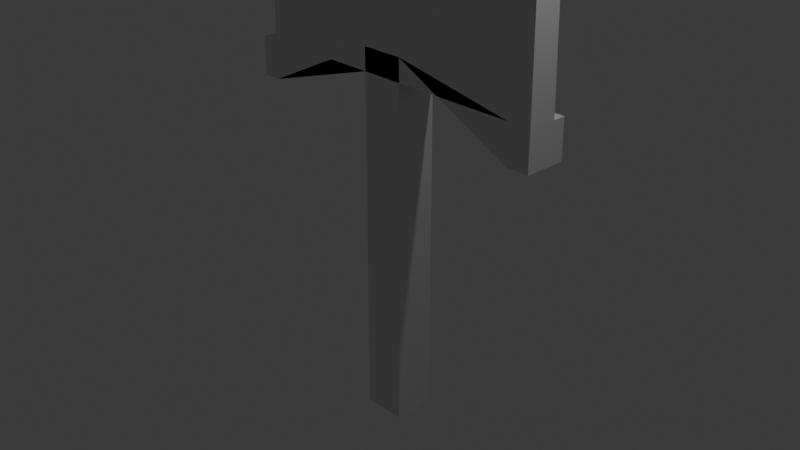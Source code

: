 # Source: sword_.blend  (saved by Blender 5.2.44; exported with 4.5.12 LTS)
import bpy
from mathutils import Matrix  # noqa: F401  (used for matrix-valued properties, if any)

bpy.ops.wm.read_factory_settings(use_empty=True)
scene = bpy.context.scene
scene.name = 'Scene'

# ---- collections
col_collection = bpy.data.collections.new('Collection'); scene.collection.children.link(col_collection)

# ---- materials (node trees are filled in below, after node groups)
mat_material = bpy.data.materials.new('Material')
mat_material.alpha_threshold = 0.0
mat_material.use_backface_culling_lightprobe_volume = False
mat_material.roughness = 0.5
mat_material.line_color = (0.0, 0.0, 0.0, 1.0)

# ---- material node trees
mat_material.use_nodes = True; mat_material.node_tree.nodes.clear()
_N = mat_material.node_tree.nodes; _L = mat_material.node_tree.links
n0 = _N.new('ShaderNodeOutputMaterial'); n0.name = 'Material Output'; n0.location = (200, 100)
n1 = _N.new('ShaderNodeBsdfPrincipled'); n1.name = 'Principled BSDF'; n1.location = (-200, 100)
n1.inputs[1].default_value = 1.0
n1.inputs[10].default_value = 0.005
_L.new(n1.outputs[0], n0.inputs[0])
n0.is_active_output = True

# ---- world
world_world = bpy.data.worlds.new('World'); scene.world = world_world
world_world.use_nodes = True; world_world.node_tree.nodes.clear()
_N = world_world.node_tree.nodes; _L = world_world.node_tree.links
n0 = _N.new('ShaderNodeOutputWorld'); n0.name = 'World Output'; n0.location = (200, 100)
n1 = _N.new('ShaderNodeBackground'); n1.name = 'Background'; n1.location = (-200, 100)
n1.inputs[0].default_value = (0.05088, 0.05088, 0.05088, 1.0)
_L.new(n1.outputs[0], n0.inputs[0])
n0.is_active_output = True
world_world.color = (0.05088, 0.05088, 0.05088)
world_world.sun_shadow_jitter_overblur = 0.0

# ---- cameras
cam_camera = bpy.data.cameras.new('Camera')
cam_camera.clip_end = 100.0
cam_camera.ortho_scale = 7.314

# ---- lights
light_light = bpy.data.lights.new('Light', 'POINT')
light_light.energy = 1000.0
light_light.shadow_soft_size = 0.1

# ---- meshes
me_cube = bpy.data.meshes.new('Cube')
me_cube.from_pydata([(1.0, 1.0, 1.0), (1.0, 1.0, -1.43), (1.0, -1.0, 1.0), (1.0, -1.0, -1.43), (-1.0, 1.0, 1.0), (-1.0, 1.0, -1.43), (-1.0, -1.0, 1.0), (-1.0, -1.0, -1.43), (1.0, 1.0, 1.157), (-1.0, -1.0, 1.157), (1.0, -1.0, 1.157), (-1.0, 1.0, 1.157), (7.832, 1.0, 1.0), (7.832, -1.0, 1.0), (7.832, 1.0, 0.7273), (7.832, -1.0, 0.7273), (-7.766, -1.0, 0.7273), (-7.766, -1.0, 1.0), (-7.766, 1.0, 1.0), (-7.766, 1.0, 0.7273), (-1.0, 0.4545, -1.43), (1.0, 0.2919, 9.866), (-1.0, 0.2919, 9.866), (1.0, 0.4545, -1.43), (1.0, 0.4545, 1.157), (-1.0, 0.4545, 1.157), (7.832, 0.3938, 1.0), (7.832, 0.4545, 0.7273), (-7.766, 0.3702, 1.0), (-7.766, 0.4545, 0.7273), (-1.0, -0.3333, -1.43), (1.0, -0.1707, 9.866), (1.0, -0.3333, 1.157), (7.832, -0.2726, 1.0), (7.832, -0.3333, 0.7273), (-1.0, -0.1707, 9.866), (1.0, -0.3333, -1.43), (-1.0, -0.3333, 1.157), (-7.766, -0.249, 1.0), (-7.766, -0.3333, 0.7273), (-6.928, 1.0, 1.0), (-6.928, -1.0, 1.0), (-6.928, -1.0, 0.7273), (-6.928, 1.0, 0.7273), (-6.928, 0.4545, 0.7273), (-6.928, 0.3702, 8.235), (-6.928, -0.249, 8.235), (-6.928, -0.3333, 0.7273), (6.781, -1.0, 1.0), (6.781, 1.0, 1.0), (6.781, -1.0, 0.7273), (6.781, 1.0, 0.7273), (6.781, 0.4545, 0.7273), (6.781, 0.3938, 8.235), (6.781, -0.3333, 0.7273), (6.781, -0.2726, 8.235), (0.0, 1.0, -1.43), (0.0, -1.0, 1.0), (0.0, -1.0, -1.43), (0.0, 1.0, 1.0), (0.0, 1.0, 1.157), (0.0, -1.0, 1.157), (0.0, 0.4545, -1.43), (0.0, 0.2919, 9.866), (0.0, -0.3333, -1.43), (0.0, -0.1707, 9.866), (-0.03485, -0.1707, 10.07), (-0.03485, 0.2919, 10.07), (0.0, 0.2919, 10.07), (0.03485, 0.2919, 10.07), (0.03485, -0.1707, 10.07), (0.0, -0.1707, 10.07)], [], [(65, 35, 6, 57), (61, 57, 6, 9), (45, 40, 18, 28), (64, 36, 3, 58), (55, 48, 13, 33), (60, 59, 0, 8), (56, 60, 8, 1), (36, 32, 10, 3), (20, 25, 11, 5), (58, 61, 9, 7), (34, 33, 13, 15), (48, 50, 15, 13), (51, 49, 12, 14), (52, 51, 14, 27), (29, 28, 18, 19), (47, 42, 16, 39), (42, 41, 17, 16), (40, 43, 19, 18), (43, 44, 29, 19), (39, 38, 28, 29), (54, 52, 27, 34), (14, 12, 26, 27), (30, 37, 25, 20), (1, 8, 24, 23), (49, 53, 26, 12), (56, 1, 23, 62), (46, 45, 28, 38), (59, 4, 22, 63), (41, 46, 38, 17), (7, 9, 37, 30), (50, 54, 34, 15), (16, 17, 38, 39), (44, 47, 39, 29), (27, 26, 33, 34), (23, 24, 32, 36), (53, 55, 33, 26), (62, 23, 36, 64), (21, 63, 68, 69), (25, 37, 47, 44), (6, 35, 46, 41), (35, 22, 45, 46), (11, 25, 44, 43), (4, 11, 43, 40), (9, 6, 41, 42), (37, 9, 42, 47), (22, 4, 40, 45), (21, 31, 55, 53), (10, 32, 54, 50), (0, 21, 53, 49), (32, 24, 52, 54), (24, 8, 51, 52), (8, 0, 49, 51), (2, 10, 50, 48), (31, 2, 48, 55), (31, 21, 69, 70), (20, 62, 64, 30), (0, 59, 63, 21), (5, 56, 62, 20), (3, 10, 61, 58), (5, 11, 60, 56), (11, 4, 59, 60), (30, 64, 58, 7), (10, 2, 57, 61), (31, 65, 57, 2), (68, 67, 66, 71), (69, 68, 71, 70), (65, 31, 70, 71), (35, 65, 71, 66), (63, 22, 67, 68), (22, 35, 66, 67)])
_uv = me_cube.uv_layers.new(name='UVMap')
_uv.uv.foreach_set('vector', [0.75, 0.6667, 0.875, 0.6667, 0.875, 0.75, 0.75, 0.75, 0.5909, 0.875, 0.625, 0.875, 0.625, 1.0, 0.5909, 1.0, 0.875, 0.5682, 0.875, 0.5, 0.875, 0.5, 0.875, 0.5682, 0.25, 0.6667, 0.375, 0.6667, 0.375, 0.75, 0.25, 0.75, 0.625, 0.6667, 0.625, 0.75, 0.625, 0.75, 0.625, 0.6667, 0.5909, 0.375, 0.625, 0.375, 0.625, 0.5, 0.5909, 0.5, 0.375, 0.375, 0.5909, 0.375, 0.5909, 0.5, 0.375, 0.5, 0.375, 0.6667, 0.5909, 0.6667, 0.5909, 0.75, 0.375, 0.75, 0.375, 0.1818, 0.5909, 0.1818, 0.5909, 0.25, 0.375, 0.25, 0.375, 0.875, 0.5909, 0.875, 0.5909, 1.0, 0.375, 1.0, 0.5909, 0.6667, 0.625, 0.6667, 0.625, 0.75, 0.5909, 0.75, 0.625, 0.75, 0.5909, 0.75, 0.5909, 0.75, 0.625, 0.75, 0.5909, 0.5, 0.625, 0.5, 0.625, 0.5, 0.5909, 0.5, 0.5909, 0.5682, 0.5909, 0.5, 0.5909, 0.5, 0.5909, 0.5682, 0.5909, 0.1818, 0.625, 0.1818, 0.625, 0.25, 0.5909, 0.25, 0.5909, 0.08333, 0.5909, 0.0, 0.5909, 0.0, 0.5909, 0.08333, 0.5909, 1.0, 0.625, 1.0, 0.625, 1.0, 0.5909, 1.0, 0.625, 0.25, 0.5909, 0.25, 0.5909, 0.25, 0.625, 0.25, 0.5909, 0.25, 0.5909, 0.1818, 0.5909, 0.1818, 0.5909, 0.25, 0.5909, 0.08333, 0.625, 0.08333, 0.625, 0.1818, 0.5909, 0.1818, 0.5909, 0.6667, 0.5909, 0.5682, 0.5909, 0.5682, 0.5909, 0.6667, 0.5909, 0.5, 0.625, 0.5, 0.625, 0.5682, 0.5909, 0.5682, 0.375, 0.08333, 0.5909, 0.08333, 0.5909, 0.1818, 0.375, 0.1818, 0.375, 0.5, 0.5909, 0.5, 0.5909, 0.5682, 0.375, 0.5682, 0.625, 0.5, 0.625, 0.5682, 0.625, 0.5682, 0.625, 0.5, 0.25, 0.5, 0.375, 0.5, 0.375, 0.5682, 0.25, 0.5682, 0.875, 0.6667, 0.875, 0.5682, 0.875, 0.5682, 0.875, 0.6667, 0.75, 0.5, 0.875, 0.5, 0.875, 0.5682, 0.75, 0.5682, 0.875, 0.75, 0.875, 0.6667, 0.875, 0.6667, 0.875, 0.75, 0.375, 0.0, 0.5909, 0.0, 0.5909, 0.08333, 0.375, 0.08333, 0.5909, 0.75, 0.5909, 0.6667, 0.5909, 0.6667, 0.5909, 0.75, 0.5909, 0.0, 0.625, 0.0, 0.625, 0.08333, 0.5909, 0.08333, 0.5909, 0.1818, 0.5909, 0.08333, 0.5909, 0.08333, 0.5909, 0.1818, 0.5909, 0.5682, 0.625, 0.5682, 0.625, 0.6667, 0.5909, 0.6667, 0.375, 0.5682, 0.5909, 0.5682, 0.5909, 0.6667, 0.375, 0.6667, 0.625, 0.5682, 0.625, 0.6667, 0.625, 0.6667, 0.625, 0.5682, 0.25, 0.5682, 0.375, 0.5682, 0.375, 0.6667, 0.25, 0.6667, 0.625, 0.5682, 0.75, 0.5682, 0.75, 0.5682, 0.625, 0.5682, 0.5909, 0.1818, 0.5909, 0.08333, 0.5909, 0.08333, 0.5909, 0.1818, 0.875, 0.75, 0.875, 0.6667, 0.875, 0.6667, 0.875, 0.75, 0.875, 0.6667, 0.875, 0.5682, 0.875, 0.5682, 0.875, 0.6667, 0.5909, 0.25, 0.5909, 0.1818, 0.5909, 0.1818, 0.5909, 0.25, 0.625, 0.25, 0.5909, 0.25, 0.5909, 0.25, 0.625, 0.25, 0.5909, 1.0, 0.625, 1.0, 0.625, 1.0, 0.5909, 1.0, 0.5909, 0.08333, 0.5909, 0.0, 0.5909, 0.0, 0.5909, 0.08333, 0.875, 0.5682, 0.875, 0.5, 0.875, 0.5, 0.875, 0.5682, 0.625, 0.5682, 0.625, 0.6667, 0.625, 0.6667, 0.625, 0.5682, 0.5909, 0.75, 0.5909, 0.6667, 0.5909, 0.6667, 0.5909, 0.75, 0.625, 0.5, 0.625, 0.5682, 0.625, 0.5682, 0.625, 0.5, 0.5909, 0.6667, 0.5909, 0.5682, 0.5909, 0.5682, 0.5909, 0.6667, 0.5909, 0.5682, 0.5909, 0.5, 0.5909, 0.5, 0.5909, 0.5682, 0.5909, 0.5, 0.625, 0.5, 0.625, 0.5, 0.5909, 0.5, 0.625, 0.75, 0.5909, 0.75, 0.5909, 0.75, 0.625, 0.75, 0.625, 0.6667, 0.625, 0.75, 0.625, 0.75, 0.625, 0.6667, 0.625, 0.6667, 0.625, 0.5682, 0.625, 0.5682, 0.625, 0.6667, 0.125, 0.5682, 0.25, 0.5682, 0.25, 0.6667, 0.125, 0.6667, 0.625, 0.5, 0.75, 0.5, 0.75, 0.5682, 0.625, 0.5682, 0.125, 0.5, 0.25, 0.5, 0.25, 0.5682, 0.125, 0.5682, 0.375, 0.75, 0.5909, 0.75, 0.5909, 0.875, 0.375, 0.875, 0.375, 0.25, 0.5909, 0.25, 0.5909, 0.375, 0.375, 0.375, 0.5909, 0.25, 0.625, 0.25, 0.625, 0.375, 0.5909, 0.375, 0.125, 0.6667, 0.25, 0.6667, 0.25, 0.75, 0.125, 0.75, 0.5909, 0.75, 0.625, 0.75, 0.625, 0.875, 0.5909, 0.875, 0.625, 0.6667, 0.75, 0.6667, 0.75, 0.75, 0.625, 0.75, 0.75, 0.5682, 0.875, 0.5682, 0.875, 0.6667, 0.75, 0.6667, 0.625, 0.5682, 0.75, 0.5682, 0.75, 0.6667, 0.625, 0.6667, 0.75, 0.6667, 0.625, 0.6667, 0.625, 0.6667, 0.75, 0.6667, 0.875, 0.6667, 0.75, 0.6667, 0.75, 0.6667, 0.875, 0.6667, 0.75, 0.5682, 0.875, 0.5682, 0.875, 0.5682, 0.75, 0.5682, 0.875, 0.5682, 0.875, 0.6667, 0.875, 0.6667, 0.875, 0.5682])
me_cube.materials.append(mat_material)
me_cube.use_mirror_vertex_groups = False
me_cube.update()

# ---- objects
ob_cube = bpy.data.objects.new('Cube', me_cube)
ob_light = bpy.data.objects.new('Light', light_light)
ob_camera = bpy.data.objects.new('Camera', cam_camera)

# ---- transforms, parenting, visibility, modifiers, constraints
ob_cube.location = (0.0, 0.0, 0.0)
ob_cube.scale = (0.2335, 0.2226, 1.555)
ob_cube.lock_rotations_4d = False
ob_cube.empty_display_type = 'ARROWS'
ob_cube.lineart.crease_threshold = 0.0
ob_light.location = (4.076, 1.005, 5.904)
ob_light.rotation_euler = (0.6503, 0.05522, 1.866)
ob_light.lock_rotations_4d = False
ob_light.empty_display_type = 'ARROWS'
ob_light.color = (0.0, 0.0, 0.0, 0.0)
ob_light.lineart.crease_threshold = 0.0
ob_camera.location = (7.359, -6.926, 4.958)
ob_camera.rotation_euler = (1.109, 0.0, 0.8149)
ob_camera.lock_rotations_4d = False
ob_camera.empty_display_type = 'ARROWS'
ob_camera.color = (0.0, 0.0, 0.0, 0.0)
ob_camera.display_type = 'WIRE'
ob_camera.lineart.crease_threshold = 0.0

# ---- collection membership
col_collection.objects.link(ob_cube)
col_collection.objects.link(ob_light)
col_collection.objects.link(ob_camera)

# ---- scene / render settings (as saved in the file)
scene.camera = ob_camera
scene.frame_start = 1; scene.frame_end = 250; scene.frame_set(1)
scene.render.engine = 'BLENDER_EEVEE_NEXT'
scene.render.bake_bias = 0.0
scene.render.bake_samples = 0
scene.render.compositor_device = 'GPU'
scene.eevee.use_volume_custom_range = False
scene.eevee.fast_gi_thickness_near = 0.1
scene.eevee.fast_gi_thickness_far = 0.0
scene.eevee.ray_tracing_options.screen_trace_thickness = 0.1
bpy.context.view_layer.update()
